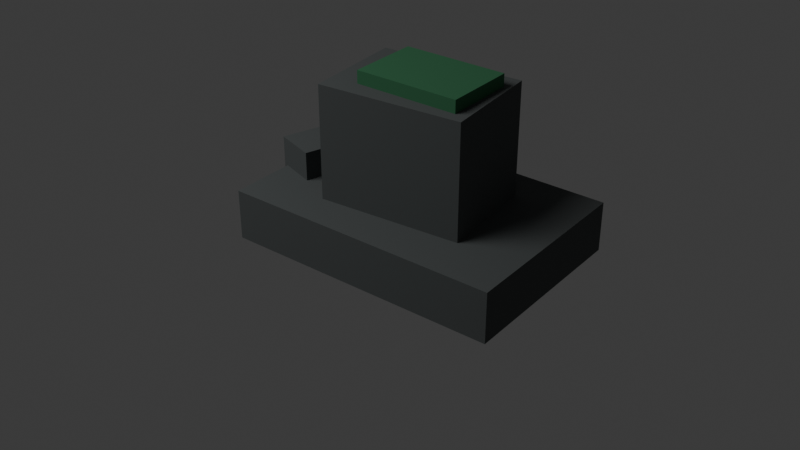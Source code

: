 # Source: df_ruined_shrine_a.blend  (saved by Blender 5.1.30; exported with 4.5.12 LTS)
import bpy
from mathutils import Matrix  # noqa: F401  (used for matrix-valued properties, if any)

bpy.ops.wm.read_factory_settings(use_empty=True)
scene = bpy.context.scene
scene.name = 'Scene'

# ---- collections
col_collection = bpy.data.collections.new('Collection'); scene.collection.children.link(col_collection)

# ---- materials (node trees are filled in below, after node groups)
mat_dark_rock_011 = bpy.data.materials.new('dark_rock.011')
mat_dark_rock_011.diffuse_color = (0.09, 0.1, 0.1, 1.0)
mat_dark_moss_011 = bpy.data.materials.new('dark_moss.011')
mat_dark_moss_011.diffuse_color = (0.04, 0.18, 0.08, 1.0)

# ---- material node trees
mat_dark_rock_011.use_nodes = True; mat_dark_rock_011.node_tree.nodes.clear()
_N = mat_dark_rock_011.node_tree.nodes; _L = mat_dark_rock_011.node_tree.links
n0 = _N.new('ShaderNodeBsdfPrincipled'); n0.name = 'Principled BSDF'; n0.location = (-200, 100)
n0.inputs[0].default_value = (0.09, 0.1, 0.1, 1.0)
n0.inputs[2].default_value = 0.92
n1 = _N.new('ShaderNodeOutputMaterial'); n1.name = 'Material Output'; n1.location = (200, 100)
_L.new(n0.outputs[0], n1.inputs[0])
n1.is_active_output = True
mat_dark_moss_011.use_nodes = True; mat_dark_moss_011.node_tree.nodes.clear()
_N = mat_dark_moss_011.node_tree.nodes; _L = mat_dark_moss_011.node_tree.links
n0 = _N.new('ShaderNodeBsdfPrincipled'); n0.name = 'Principled BSDF'; n0.location = (-200, 100)
n0.inputs[0].default_value = (0.04, 0.18, 0.08, 1.0)
n0.inputs[2].default_value = 0.92
n1 = _N.new('ShaderNodeOutputMaterial'); n1.name = 'Material Output'; n1.location = (200, 100)
_L.new(n0.outputs[0], n1.inputs[0])
n1.is_active_output = True

# ---- world
world_world = bpy.data.worlds.new('World'); scene.world = world_world
world_world.use_nodes = True; world_world.node_tree.nodes.clear()
_N = world_world.node_tree.nodes; _L = world_world.node_tree.links
n0 = _N.new('ShaderNodeOutputWorld'); n0.name = 'World Output'; n0.location = (200, 100)
n1 = _N.new('ShaderNodeBackground'); n1.name = 'Background'; n1.location = (-200, 100)
n1.inputs[0].default_value = (0.05088, 0.05088, 0.05088, 1.0)
_L.new(n1.outputs[0], n0.inputs[0])
n0.is_active_output = True
world_world.color = (0.05088, 0.05088, 0.05088)
world_world.sun_shadow_jitter_overblur = 0.0

# ---- cameras
cam_camera_012 = bpy.data.cameras.new('Camera.012')

# ---- lights
light_area_011 = bpy.data.lights.new('Area.011', 'AREA')
light_area_011.energy = 300.0
light_area_011.size = 4.0
light_area_011.size_y = 1.0

# ---- meshes
me_cube_038 = bpy.data.meshes.new('Cube.038')
me_cube_038.from_pydata([(-0.775, -0.525, -0.14), (-0.775, -0.525, 0.14), (-0.775, 0.525, -0.14), (-0.775, 0.525, 0.14), (0.775, -0.525, -0.14), (0.775, -0.525, 0.14), (0.775, 0.525, -0.14), (0.775, 0.525, 0.14)], [], [(0, 1, 3, 2), (2, 3, 7, 6), (6, 7, 5, 4), (4, 5, 1, 0), (2, 6, 4, 0), (7, 3, 1, 5)])
_uv = me_cube_038.uv_layers.new(name='UVMap')
_uv.uv.foreach_set('vector', [0.375, 0.0, 0.625, 0.0, 0.625, 0.25, 0.375, 0.25, 0.375, 0.25, 0.625, 0.25, 0.625, 0.5, 0.375, 0.5, 0.375, 0.5, 0.625, 0.5, 0.625, 0.75, 0.375, 0.75, 0.375, 0.75, 0.625, 0.75, 0.625, 1.0, 0.375, 1.0, 0.125, 0.5, 0.375, 0.5, 0.375, 0.75, 0.125, 0.75, 0.625, 0.5, 0.875, 0.5, 0.875, 0.75, 0.625, 0.75])
me_cube_038.materials.append(mat_dark_rock_011)
me_cube_038.update()
me_cube_039 = bpy.data.meshes.new('Cube.039')
me_cube_039.from_pydata([(-0.4, -0.29, -0.36), (-0.4, -0.29, 0.36), (-0.4, 0.29, -0.36), (-0.4, 0.29, 0.36), (0.4, -0.29, -0.36), (0.4, -0.29, 0.36), (0.4, 0.29, -0.36), (0.4, 0.29, 0.36)], [], [(0, 1, 3, 2), (2, 3, 7, 6), (6, 7, 5, 4), (4, 5, 1, 0), (2, 6, 4, 0), (7, 3, 1, 5)])
_uv = me_cube_039.uv_layers.new(name='UVMap')
_uv.uv.foreach_set('vector', [0.375, 0.0, 0.625, 0.0, 0.625, 0.25, 0.375, 0.25, 0.375, 0.25, 0.625, 0.25, 0.625, 0.5, 0.375, 0.5, 0.375, 0.5, 0.625, 0.5, 0.625, 0.75, 0.375, 0.75, 0.375, 0.75, 0.625, 0.75, 0.625, 1.0, 0.375, 1.0, 0.125, 0.5, 0.375, 0.5, 0.375, 0.75, 0.125, 0.75, 0.625, 0.5, 0.875, 0.5, 0.875, 0.75, 0.625, 0.75])
me_cube_039.materials.append(mat_dark_rock_011)
me_cube_039.update()
me_cube_040 = bpy.data.meshes.new('Cube.040')
me_cube_040.from_pydata([(-0.12, -0.34, -0.14), (-0.12, -0.34, 0.14), (-0.12, 0.34, -0.14), (-0.12, 0.34, 0.14), (0.12, -0.34, -0.14), (0.12, -0.34, 0.14), (0.12, 0.34, -0.14), (0.12, 0.34, 0.14)], [], [(0, 1, 3, 2), (2, 3, 7, 6), (6, 7, 5, 4), (4, 5, 1, 0), (2, 6, 4, 0), (7, 3, 1, 5)])
_uv = me_cube_040.uv_layers.new(name='UVMap')
_uv.uv.foreach_set('vector', [0.375, 0.0, 0.625, 0.0, 0.625, 0.25, 0.375, 0.25, 0.375, 0.25, 0.625, 0.25, 0.625, 0.5, 0.375, 0.5, 0.375, 0.5, 0.625, 0.5, 0.625, 0.75, 0.375, 0.75, 0.375, 0.75, 0.625, 0.75, 0.625, 1.0, 0.375, 1.0, 0.125, 0.5, 0.375, 0.5, 0.375, 0.75, 0.125, 0.75, 0.625, 0.5, 0.875, 0.5, 0.875, 0.75, 0.625, 0.75])
me_cube_040.materials.append(mat_dark_rock_011)
me_cube_040.update()
me_cube_041 = bpy.data.meshes.new('Cube.041')
me_cube_041.from_pydata([(-0.29, -0.2, -0.04), (-0.29, -0.2, 0.04), (-0.29, 0.2, -0.04), (-0.29, 0.2, 0.04), (0.29, -0.2, -0.04), (0.29, -0.2, 0.04), (0.29, 0.2, -0.04), (0.29, 0.2, 0.04)], [], [(0, 1, 3, 2), (2, 3, 7, 6), (6, 7, 5, 4), (4, 5, 1, 0), (2, 6, 4, 0), (7, 3, 1, 5)])
_uv = me_cube_041.uv_layers.new(name='UVMap')
_uv.uv.foreach_set('vector', [0.375, 0.0, 0.625, 0.0, 0.625, 0.25, 0.375, 0.25, 0.375, 0.25, 0.625, 0.25, 0.625, 0.5, 0.375, 0.5, 0.375, 0.5, 0.625, 0.5, 0.625, 0.75, 0.375, 0.75, 0.375, 0.75, 0.625, 0.75, 0.625, 1.0, 0.375, 1.0, 0.125, 0.5, 0.375, 0.5, 0.375, 0.75, 0.125, 0.75, 0.625, 0.5, 0.875, 0.5, 0.875, 0.75, 0.625, 0.75])
me_cube_041.materials.append(mat_dark_moss_011)
me_cube_041.update()

# ---- objects
ob_shrine_base = bpy.data.objects.new('shrine_base', me_cube_038)
ob_broken_plinth = bpy.data.objects.new('broken_plinth', me_cube_039)
ob_fallen_side_stone = bpy.data.objects.new('fallen_side_stone', me_cube_040)
ob_moss_blanket = bpy.data.objects.new('moss_blanket', me_cube_041)
ob_area = bpy.data.objects.new('Area', light_area_011)
ob_camera = bpy.data.objects.new('Camera', cam_camera_012)

# ---- transforms, parenting, visibility, modifiers, constraints
ob_shrine_base.location = (0.0, 0.0, 0.14)
ob_broken_plinth.location = (0.0, 0.0, 0.55)
ob_broken_plinth.rotation_euler = (0.0, 0.0, 0.08)
ob_fallen_side_stone.location = (-0.58, 0.14, 0.3)
ob_fallen_side_stone.rotation_euler = (0.0, 0.0, -0.32)
ob_moss_blanket.location = (0.06, 0.0, 0.94)
ob_area.location = (-3.0, -4.0, 6.0)
ob_camera.location = (3.0, -4.0, 3.0)
ob_camera.rotation_euler = (1.047, 0.0, 0.6632)

# ---- collection membership
col_collection.objects.link(ob_shrine_base)
col_collection.objects.link(ob_broken_plinth)
col_collection.objects.link(ob_fallen_side_stone)
col_collection.objects.link(ob_moss_blanket)
col_collection.objects.link(ob_area)
col_collection.objects.link(ob_camera)

# ---- scene / render settings (as saved in the file)
scene.camera = ob_camera
scene.frame_start = 1; scene.frame_end = 250; scene.frame_set(1)
scene.render.engine = 'BLENDER_EEVEE_NEXT'
scene.render.bake_bias = 0.0
scene.render.bake_samples = 0
scene.cycles.sampling_pattern = 'TABULATED_SOBOL'
scene.eevee.use_volume_custom_range = False
bpy.context.view_layer.update()
